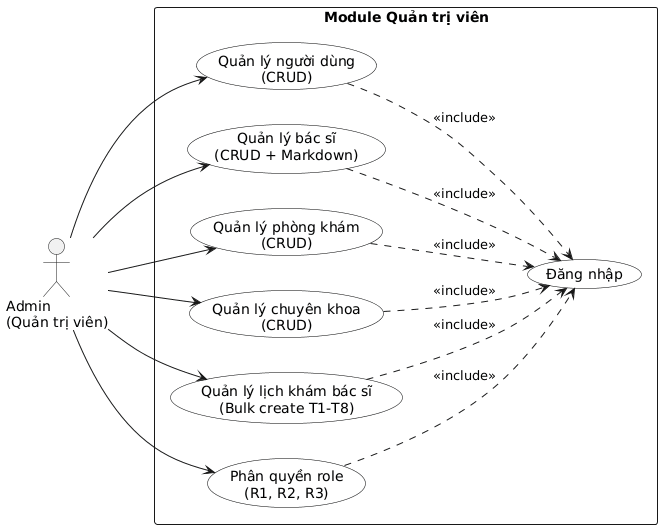

The diagram above was rendered by PlantUML. Its source (embedded in the PNG):
@startuml
left to right direction
skinparam usecase {
  BackgroundColor #F8F9FA
  BorderColor Black
}

actor "Admin\n(Quản trị viên)" as Admin

rectangle "Module Quản trị viên" {
  usecase "Đăng nhập" as UC_Login
  usecase "Quản lý người dùng\n(CRUD)" as UC_User
  usecase "Quản lý bác sĩ\n(CRUD + Markdown)" as UC_DoctorManage
  usecase "Quản lý phòng khám\n(CRUD)" as UC_Clinic
  usecase "Quản lý chuyên khoa\n(CRUD)" as UC_Specialty
  usecase "Quản lý lịch khám bác sĩ\n(Bulk create T1-T8)" as UC_Schedule
  usecase "Phân quyền role\n(R1, R2, R3)" as UC_Role
}

Admin --> UC_User
Admin --> UC_DoctorManage
Admin --> UC_Clinic
Admin --> UC_Specialty
Admin --> UC_Schedule
Admin --> UC_Role

UC_User ..> UC_Login : <<include>>
UC_DoctorManage ..> UC_Login : <<include>>
UC_Clinic ..> UC_Login : <<include>>
UC_Specialty ..> UC_Login : <<include>>
UC_Schedule ..> UC_Login : <<include>>
UC_Role ..> UC_Login : <<include>>
@enduml